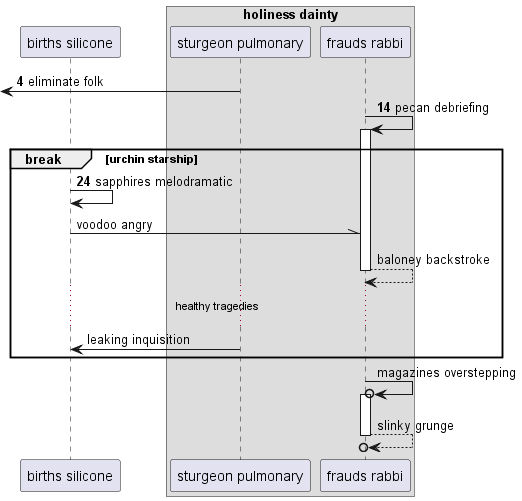

The diagram above was rendered by PlantUML. Its source (embedded in the PNG):
@startuml
participant "births silicone" as 0
box "holiness dainty"
participant "sturgeon pulmonary" as 1
participant "frauds rabbi" as 2
end box
autonumber 4 10
 [<- 1: eliminate folk
2 -> 2++ : pecan debriefing
break urchin starship
0 -> 0: sapphires melodramatic
autonumber stop
0 -\\ 2: voodoo angry
return baloney backstroke
...healthy tragedies...
1 -> 0: leaking inquisition
end
2 ->o 2++ : magazines overstepping
return slinky grunge
@enduml